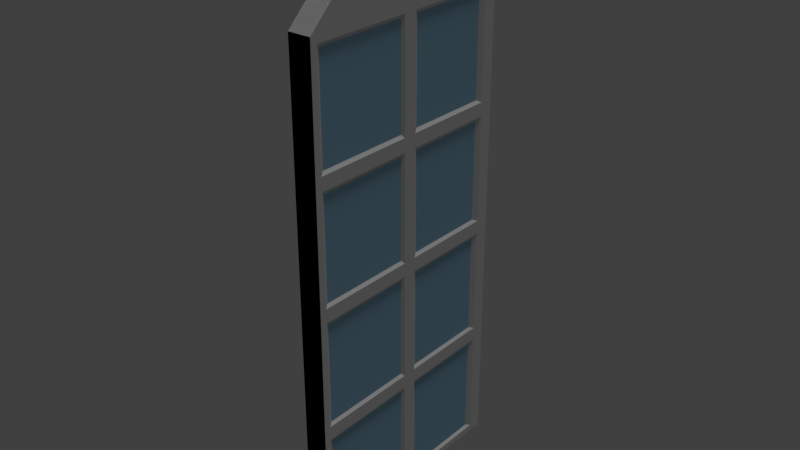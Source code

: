 # Source: MainDoorSX.blend  (saved by Blender 2.77.0; exported with 4.5.12 LTS)
import bpy
from mathutils import Matrix  # noqa: F401  (used for matrix-valued properties, if any)

bpy.ops.wm.read_factory_settings(use_empty=True)
scene = bpy.context.scene
scene.name = 'Scene'

# ---- collections
col_collection_1 = bpy.data.collections.new('Collection 1'); scene.collection.children.link(col_collection_1)

# ---- materials (node trees are filled in below, after node groups)
mat_base = bpy.data.materials.new('Base')
mat_base.alpha_threshold = 0.0
mat_base.use_transparent_shadow = False
mat_base.diffuse_color = (1.0, 0.5558, 0.2721, 1.0)
mat_base.roughness = 0.5
mat_base.specular_intensity = 0.0
mat_roof = bpy.data.materials.new('Roof')
mat_roof.alpha_threshold = 0.0
mat_roof.use_transparent_shadow = False
mat_roof.diffuse_color = (0.2, 0.214, 0.1552, 1.0)
mat_roof.roughness = 0.5
mat_roof.specular_intensity = 0.0
mat_glass = bpy.data.materials.new('Glass')
mat_glass.alpha_threshold = 0.0
mat_glass.use_transparent_shadow = False
mat_glass.diffuse_color = (0.3413, 0.6035, 0.8, 1.0)
mat_glass.roughness = 0.5
mat_glass.specular_intensity = 1.0
mat_window = bpy.data.materials.new('Window')
mat_window.alpha_threshold = 0.0
mat_window.use_transparent_shadow = False
mat_window.diffuse_color = (0.06956, 0.1282, 0.1181, 1.0)
mat_window.roughness = 0.5
mat_window.specular_intensity = 0.0
mat_wood = bpy.data.materials.new('Wood')
mat_wood.alpha_threshold = 0.0
mat_wood.use_transparent_shadow = False
mat_wood.roughness = 0.5

# ---- material node trees

# ---- world
world_world = bpy.data.worlds.new('World'); scene.world = world_world
world_world.color = (0.05088, 0.05088, 0.05088)
world_world.use_sun_shadow = False
world_world.sun_shadow_jitter_overblur = 0.0
world_world.cycles.sampling_method = 'MANUAL'

# ---- lights
light_sun = bpy.data.lights.new('Sun', 'SUN')
light_sun.transmission_factor = 0.0
light_sun.angle = 0.1993
light_sun.energy = 1.0
light_sun.shadow_buffer_clip_start = 0.5
light_sun.shadow_soft_size = 0.1
light_sun.shadow_cascade_max_distance = 1000.0

# ---- meshes
me_cube_000 = bpy.data.meshes.new('Cube.000')
me_cube_000.from_pydata([(-0.03321, -2.384e-07, 0.0), (0.03353, -2.384e-07, 0.0), (-0.03321, -2.384e-07, 1.419), (-0.03321, 0.09799, 1.512), (-0.03321, 0.1951, 1.567), (-0.03321, 0.2922, 1.6), (-0.03321, 0.3893, 1.622), (-0.03321, 0.4864, 1.636), (-0.03321, 0.5835, 1.644), (-0.03321, 0.6806, 1.647), (0.03353, -2.384e-07, 1.419), (0.03353, 0.09799, 1.512), (0.03353, 0.1951, 1.567), (0.03353, 0.2922, 1.6), (0.03353, 0.3893, 1.622), (0.03353, 0.4864, 1.636), (0.03353, 0.5835, 1.644), (0.03353, 0.6806, 1.647), (0.03353, -2.384e-07, 0.3548), (0.03353, -2.384e-07, 0.7095), (0.03353, -2.384e-07, 1.064), (0.03353, 0.6806, 0.0), (0.03353, 0.3403, 0.0), (0.03353, 0.6806, 1.419), (0.03353, 0.3403, 1.419), (0.03353, 0.6806, 1.064), (0.03353, 0.3403, 1.064), (0.03353, 0.6806, 0.7095), (0.03353, 0.3403, 0.7095), (0.03353, 0.6806, 0.3548), (0.03353, 0.3403, 0.3548), (0.03353, 0.3203, 0.3348), (0.03353, 0.3203, 0.02), (0.03353, 0.02, 0.02), (0.03353, 0.02, 0.3348), (0.03353, 0.3203, 1.399), (0.03353, 0.3203, 1.084), (0.03353, 0.02, 1.084), (0.03353, 0.02, 1.399), (0.03353, 0.3203, 1.044), (0.03353, 0.3203, 0.7295), (0.03353, 0.02, 0.7295), (0.03353, 0.02, 1.044), (0.03353, 0.3203, 0.6895), (0.03353, 0.3203, 0.3748), (0.03353, 0.02, 0.3748), (0.03353, 0.02, 0.6895), (0.03353, 0.6406, 1.399), (0.03353, 0.6406, 1.084), (0.03353, 0.3603, 1.084), (0.03353, 0.3603, 1.399), (0.03353, 0.6406, 1.044), (0.03353, 0.6406, 0.7295), (0.03353, 0.3603, 0.7295), (0.03353, 0.3603, 1.044), (0.03353, 0.6406, 0.6895), (0.03353, 0.6406, 0.3748), (0.03353, 0.3603, 0.3748), (0.03353, 0.3603, 0.6895), (0.03353, 0.6406, 0.3348), (0.03353, 0.6406, 0.02), (0.03353, 0.3603, 0.02), (0.03353, 0.3603, 0.3348), (0.02853, 0.3103, 0.3248), (0.02853, 0.3103, 0.03), (0.02853, 0.03, 0.03), (0.02853, 0.03, 0.3248), (0.02853, 0.3103, 1.389), (0.02853, 0.3103, 1.094), (0.02853, 0.03, 1.094), (0.02853, 0.03, 1.389), (0.02853, 0.3103, 1.034), (0.02853, 0.3103, 0.7395), (0.02853, 0.03, 0.7395), (0.02853, 0.03, 1.034), (0.02853, 0.3103, 0.6795), (0.02853, 0.3103, 0.3848), (0.02853, 0.03, 0.3848), (0.02853, 0.03, 0.6795), (0.02853, 0.6206, 1.389), (0.02853, 0.6206, 1.094), (0.02853, 0.3703, 1.094), (0.02853, 0.3703, 1.389), (0.02853, 0.6206, 1.034), (0.02853, 0.6206, 0.7395), (0.02853, 0.3703, 0.7395), (0.02853, 0.3703, 1.034), (0.02853, 0.6206, 0.6795), (0.02853, 0.6206, 0.3848), (0.02853, 0.3703, 0.3848), (0.02853, 0.3703, 0.6795), (0.02853, 0.6206, 0.3248), (0.02853, 0.6206, 0.03), (0.02853, 0.3703, 0.03), (0.02853, 0.3703, 0.3248), (-0.03321, -2.384e-07, 0.3548), (-0.03321, -2.384e-07, 0.7095), (-0.03321, -2.384e-07, 1.064), (-0.03321, 0.3403, 0.0), (-0.03321, 0.6806, 0.0), (-0.03321, 0.6806, 1.419), (-0.03321, 0.3403, 1.419), (-0.03321, 0.6806, 1.064), (-0.03321, 0.3403, 1.064), (-0.03321, 0.6806, 0.7095), (-0.03321, 0.3403, 0.7095), (-0.03321, 0.6806, 0.3548), (-0.03321, 0.3403, 0.3548), (-0.03321, 0.3203, 0.3348), (-0.03321, 0.3203, 0.02), (-0.03321, 0.02, 0.02), (-0.03321, 0.02, 0.3348), (-0.03321, 0.3203, 1.399), (-0.03321, 0.3203, 1.084), (-0.03321, 0.02, 1.084), (-0.03321, 0.02, 1.399), (-0.03321, 0.3203, 1.044), (-0.03321, 0.3203, 0.7295), (-0.03321, 0.02, 0.7295), (-0.03321, 0.02, 1.044), (-0.03321, 0.3203, 0.6895), (-0.03321, 0.3203, 0.3748), (-0.03321, 0.02, 0.3748), (-0.03321, 0.02, 0.6895), (-0.03321, 0.6406, 1.399), (-0.03321, 0.6406, 1.084), (-0.03321, 0.3603, 1.084), (-0.03321, 0.3603, 1.399), (-0.03321, 0.6406, 1.044), (-0.03321, 0.6406, 0.7295), (-0.03321, 0.3603, 0.7295), (-0.03321, 0.3603, 1.044), (-0.03321, 0.6406, 0.6895), (-0.03321, 0.6406, 0.3748), (-0.03321, 0.3603, 0.3748), (-0.03321, 0.3603, 0.6895), (-0.03321, 0.6406, 0.3348), (-0.03321, 0.6406, 0.02), (-0.03321, 0.3603, 0.02), (-0.03321, 0.3603, 0.3348), (-0.02821, 0.3103, 0.3248), (-0.02821, 0.3103, 0.03), (-0.02821, 0.03, 0.03), (-0.02821, 0.03, 0.3248), (-0.02821, 0.3103, 1.389), (-0.02821, 0.3103, 1.094), (-0.02821, 0.03, 1.094), (-0.02821, 0.03, 1.389), (-0.02821, 0.3103, 1.034), (-0.02821, 0.3103, 0.7395), (-0.02821, 0.03, 0.7395), (-0.02821, 0.03, 1.034), (-0.02821, 0.3103, 0.6795), (-0.02821, 0.3103, 0.3848), (-0.02821, 0.03, 0.3848), (-0.02821, 0.03, 0.6795), (-0.02821, 0.6206, 1.389), (-0.02821, 0.6206, 1.094), (-0.02821, 0.3703, 1.094), (-0.02821, 0.3703, 1.389), (-0.02821, 0.6206, 1.034), (-0.02821, 0.6206, 0.7395), (-0.02821, 0.3703, 0.7395), (-0.02821, 0.3703, 1.034), (-0.02821, 0.6206, 0.6795), (-0.02821, 0.6206, 0.3848), (-0.02821, 0.3703, 0.3848), (-0.02821, 0.3703, 0.6795), (-0.02821, 0.6206, 0.3248), (-0.02821, 0.6206, 0.03), (-0.02821, 0.3703, 0.03), (-0.02821, 0.3703, 0.3248), (0.0006463, -2.384e-07, 0.0), (0.0006463, -2.384e-07, 1.419), (0.0006463, 0.09799, 1.512), (0.0006463, 0.1951, 1.567), (0.0006463, 0.2922, 1.6), (0.0006463, 0.3893, 1.622), (0.0006463, 0.4864, 1.636), (0.0006463, 0.5835, 1.644), (0.0006463, 0.6806, 1.647), (0.0006463, -2.384e-07, 0.3548), (0.0006463, -2.384e-07, 0.7095), (0.0006463, -2.384e-07, 1.064), (0.0006463, 0.6806, 0.0), (0.0006463, 0.3403, 0.0), (0.0006463, 0.6806, 1.419), (0.0006463, 0.3403, 1.419), (0.0006463, 0.6806, 1.064), (0.0006463, 0.3403, 1.064), (0.0006463, 0.6806, 0.7095), (0.0006463, 0.3403, 0.7095), (0.0006463, 0.6806, 0.3548), (0.0006463, 0.3403, 0.3548), (0.0006463, 0.3203, 0.3348), (0.0006463, 0.3203, 0.02), (0.0006463, 0.02, 0.02), (0.0006463, 0.02, 0.3348), (0.0006463, 0.3203, 1.399), (0.0006463, 0.3203, 1.084), (0.0006463, 0.02, 1.084), (0.0006463, 0.02, 1.399), (0.0006463, 0.3203, 1.044), (0.0006463, 0.3203, 0.7295), (0.0006463, 0.02, 0.7295), (0.0006463, 0.02, 1.044), (0.0006463, 0.3203, 0.6895), (0.0006463, 0.3203, 0.3748), (0.0006463, 0.02, 0.3748), (0.0006463, 0.02, 0.6895), (0.0006463, 0.6406, 1.399), (0.0006463, 0.6406, 1.084), (0.0006463, 0.3603, 1.084), (0.0006463, 0.3603, 1.399), (0.0006463, 0.6406, 1.044), (0.0006463, 0.6406, 0.7295), (0.0006463, 0.3603, 0.7295), (0.0006463, 0.3603, 1.044), (0.0006463, 0.6406, 0.6895), (0.0006463, 0.6406, 0.3748), (0.0006463, 0.3603, 0.3748), (0.0006463, 0.3603, 0.6895), (0.0006463, 0.6406, 0.3348), (0.0006463, 0.6406, 0.02), (0.0006463, 0.3603, 0.02), (0.0006463, 0.3603, 0.3348), (0.0006463, 0.3103, 0.3248), (0.0006463, 0.3103, 0.03), (0.0006463, 0.03, 0.03), (0.0006463, 0.03, 0.3248), (0.0006463, 0.3103, 1.389), (0.0006463, 0.3103, 1.094), (0.0006463, 0.03, 1.094), (0.0006463, 0.03, 1.389), (0.0006463, 0.3103, 1.034), (0.0006463, 0.3103, 0.7395), (0.0006463, 0.03, 0.7395), (0.0006463, 0.03, 1.034), (0.0006463, 0.3103, 0.6795), (0.0006463, 0.3103, 0.3848), (0.0006463, 0.03, 0.3848), (0.0006463, 0.03, 0.6795), (0.0006463, 0.6206, 1.389), (0.0006463, 0.6206, 1.094), (0.0006463, 0.3703, 1.094), (0.0006463, 0.3703, 1.389), (0.0006463, 0.6206, 1.034), (0.0006463, 0.6206, 0.7395), (0.0006463, 0.3703, 0.7395), (0.0006463, 0.3703, 1.034), (0.0006463, 0.6206, 0.6795), (0.0006463, 0.6206, 0.3848), (0.0006463, 0.3703, 0.3848), (0.0006463, 0.3703, 0.6795), (0.0006463, 0.6206, 0.3248), (0.0006463, 0.6206, 0.03), (0.0006463, 0.3703, 0.03), (0.0006463, 0.3703, 0.3248)], [], [(0, 1, 18, 19, 20, 10, 2, 97, 96, 95), (2, 10, 11, 3), (3, 11, 12, 4), (4, 12, 13, 5), (5, 13, 14, 6), (6, 14, 15, 7), (7, 15, 16, 8), (186, 100, 9, 180, 17, 23), (63, 66, 65, 64), (10, 24, 23, 17, 16, 15, 14, 13, 12, 11), (140, 141, 142, 143), (67, 70, 69, 68), (71, 74, 73, 72), (75, 78, 77, 76), (79, 82, 81, 80), (83, 86, 85, 84), (87, 90, 89, 88), (91, 94, 93, 92), (30, 31, 32, 22), (22, 32, 33, 1), (1, 33, 34, 18), (18, 34, 31, 30), (24, 35, 36, 26), (26, 36, 37, 20), (20, 37, 38, 10), (10, 38, 35, 24), (26, 39, 40, 28), (28, 40, 41, 19), (19, 41, 42, 20), (20, 42, 39, 26), (28, 43, 44, 30), (30, 44, 45, 18), (18, 45, 46, 19), (19, 46, 43, 28), (23, 47, 48, 25), (25, 48, 49, 26), (26, 49, 50, 24), (24, 50, 47, 23), (25, 51, 52, 27), (27, 52, 53, 28), (28, 53, 54, 26), (26, 54, 51, 25), (27, 55, 56, 29), (29, 56, 57, 30), (30, 57, 58, 28), (28, 58, 55, 27), (29, 59, 60, 21), (21, 60, 61, 22), (22, 61, 62, 30), (30, 62, 59, 29), (31, 63, 64, 32), (32, 64, 65, 33), (33, 65, 66, 34), (34, 66, 63, 31), (35, 67, 68, 36), (36, 68, 69, 37), (37, 69, 70, 38), (38, 70, 67, 35), (39, 71, 72, 40), (40, 72, 73, 41), (41, 73, 74, 42), (42, 74, 71, 39), (43, 75, 76, 44), (44, 76, 77, 45), (45, 77, 78, 46), (46, 78, 75, 43), (47, 79, 80, 48), (48, 80, 81, 49), (49, 81, 82, 50), (50, 82, 79, 47), (51, 83, 84, 52), (52, 84, 85, 53), (53, 85, 86, 54), (54, 86, 83, 51), (55, 87, 88, 56), (56, 88, 89, 57), (57, 89, 90, 58), (58, 90, 87, 55), (59, 91, 92, 60), (60, 92, 93, 61), (61, 93, 94, 62), (62, 94, 91, 59), (144, 145, 146, 147), (148, 149, 150, 151), (152, 153, 154, 155), (156, 157, 158, 159), (160, 161, 162, 163), (164, 165, 166, 167), (168, 169, 170, 171), (107, 98, 109, 108), (98, 0, 110, 109), (0, 95, 111, 110), (95, 107, 108, 111), (101, 103, 113, 112), (103, 97, 114, 113), (97, 2, 115, 114), (2, 101, 112, 115), (103, 105, 117, 116), (105, 96, 118, 117), (96, 97, 119, 118), (97, 103, 116, 119), (105, 107, 121, 120), (107, 95, 122, 121), (95, 96, 123, 122), (96, 105, 120, 123), (100, 102, 125, 124), (102, 103, 126, 125), (103, 101, 127, 126), (101, 100, 124, 127), (102, 104, 129, 128), (104, 105, 130, 129), (105, 103, 131, 130), (103, 102, 128, 131), (104, 106, 133, 132), (106, 107, 134, 133), (107, 105, 135, 134), (105, 104, 132, 135), (106, 99, 137, 136), (99, 98, 138, 137), (98, 107, 139, 138), (107, 106, 136, 139), (108, 109, 141, 140), (109, 110, 142, 141), (110, 111, 143, 142), (111, 108, 140, 143), (112, 113, 145, 144), (113, 114, 146, 145), (114, 115, 147, 146), (115, 112, 144, 147), (116, 117, 149, 148), (117, 118, 150, 149), (118, 119, 151, 150), (119, 116, 148, 151), (120, 121, 153, 152), (121, 122, 154, 153), (122, 123, 155, 154), (123, 120, 152, 155), (124, 125, 157, 156), (125, 126, 158, 157), (126, 127, 159, 158), (127, 124, 156, 159), (128, 129, 161, 160), (129, 130, 162, 161), (130, 131, 163, 162), (131, 128, 160, 163), (132, 133, 165, 164), (133, 134, 166, 165), (134, 135, 167, 166), (135, 132, 164, 167), (136, 137, 169, 168), (137, 138, 170, 169), (138, 139, 171, 170), (139, 136, 168, 171), (102, 100, 186, 188), (101, 103, 189, 187), (160, 161, 247, 246), (133, 132, 218, 219), (104, 102, 188, 190), (163, 160, 246, 249), (132, 135, 221, 218), (103, 105, 191, 189), (161, 162, 248, 247), (134, 133, 219, 220), (162, 163, 249, 248), (135, 134, 220, 221), (106, 104, 190, 192), (160, 128, 214, 246), (132, 104, 190, 218), (105, 107, 193, 191), (129, 161, 247, 215), (106, 133, 219, 192), (130, 162, 248, 216), (107, 134, 220, 193), (99, 106, 192, 184), (131, 163, 249, 217), (105, 135, 221, 191), (107, 98, 185, 193), (109, 108, 194, 195), (108, 111, 197, 194), (110, 109, 195, 196), (111, 110, 196, 197), (108, 107, 193, 194), (98, 109, 195, 185), (0, 110, 196, 172), (95, 111, 197, 181), (113, 112, 198, 199), (112, 115, 201, 198), (114, 113, 199, 200), (115, 114, 200, 201), (112, 101, 187, 198), (103, 113, 199, 189), (97, 114, 200, 183), (2, 115, 201, 173), (164, 165, 251, 250), (137, 136, 222, 223), (117, 116, 202, 203), (167, 164, 250, 253), (136, 139, 225, 222), (116, 119, 205, 202), (165, 166, 252, 251), (138, 137, 223, 224), (118, 117, 203, 204), (166, 167, 253, 252), (139, 138, 224, 225), (119, 118, 204, 205), (164, 132, 218, 250), (136, 106, 192, 222), (116, 103, 189, 202), (133, 165, 251, 219), (99, 137, 223, 184), (105, 117, 203, 191), (134, 166, 252, 220), (98, 138, 224, 185), (96, 118, 204, 182), (135, 167, 253, 221), (107, 139, 225, 193), (97, 119, 205, 183), (140, 141, 227, 226), (121, 120, 206, 207), (143, 140, 226, 229), (120, 123, 209, 206), (141, 142, 228, 227), (122, 121, 207, 208), (142, 143, 229, 228), (123, 122, 208, 209), (140, 108, 194, 226), (120, 105, 191, 206), (109, 141, 227, 195), (107, 121, 207, 193), (110, 142, 228, 196), (95, 122, 208, 181), (111, 143, 229, 197), (96, 123, 209, 182), (144, 145, 231, 230), (147, 144, 230, 233), (145, 146, 232, 231), (146, 147, 233, 232), (144, 112, 198, 230), (113, 145, 231, 199), (114, 146, 232, 200), (115, 147, 233, 201), (168, 169, 255, 254), (148, 149, 235, 234), (2, 97, 183, 173), (171, 168, 254, 257), (151, 148, 234, 237), (3, 2, 173, 174), (169, 170, 256, 255), (149, 150, 236, 235), (4, 3, 174, 175), (170, 171, 257, 256), (150, 151, 237, 236), (5, 4, 175, 176), (168, 136, 222, 254), (148, 116, 202, 234), (6, 5, 176, 177), (137, 169, 255, 223), (117, 149, 235, 203), (7, 6, 177, 178), (138, 170, 256, 224), (118, 150, 236, 204), (8, 7, 178, 179), (139, 171, 257, 225), (119, 151, 237, 205), (9, 8, 179, 180), (152, 153, 239, 238), (125, 124, 210, 211), (155, 152, 238, 241), (124, 127, 213, 210), (153, 154, 240, 239), (126, 125, 211, 212), (154, 155, 241, 240), (127, 126, 212, 213), (152, 120, 206, 238), (124, 100, 186, 210), (121, 153, 239, 207), (102, 125, 211, 188), (122, 154, 240, 208), (103, 126, 212, 189), (123, 155, 241, 209), (101, 127, 213, 187), (95, 0, 172, 181), (156, 157, 243, 242), (129, 128, 214, 215), (96, 95, 181, 182), (159, 156, 242, 245), (128, 131, 217, 214), (97, 96, 182, 183), (157, 158, 244, 243), (130, 129, 215, 216), (0, 98, 185, 172), (158, 159, 245, 244), (131, 130, 216, 217), (98, 99, 184, 185), (156, 124, 210, 242), (128, 102, 188, 214), (125, 157, 243, 211), (104, 129, 215, 190), (126, 158, 244, 212), (105, 130, 216, 191), (127, 159, 245, 213), (103, 131, 217, 189), (100, 101, 187, 186), (103, 97, 183, 189), (102, 103, 189, 188), (105, 96, 182, 191), (104, 105, 191, 190), (101, 2, 173, 187), (95, 107, 193, 181), (106, 107, 193, 192), (1, 18, 181, 172), (80, 79, 242, 243), (51, 52, 215, 214), (18, 19, 182, 181), (79, 82, 245, 242), (54, 51, 214, 217), (19, 20, 183, 182), (81, 80, 243, 244), (52, 53, 216, 215), (82, 81, 244, 245), (53, 54, 217, 216), (47, 79, 242, 210), (25, 51, 214, 188), (21, 22, 185, 184), (80, 48, 211, 243), (52, 27, 190, 215), (81, 49, 212, 244), (53, 28, 191, 216), (82, 50, 213, 245), (54, 26, 189, 217), (24, 23, 186, 187), (20, 26, 189, 183), (26, 25, 188, 189), (19, 28, 191, 182), (28, 27, 190, 191), (30, 18, 181, 193), (30, 29, 192, 193), (23, 25, 188, 186), (26, 24, 187, 189), (84, 83, 246, 247), (55, 56, 219, 218), (25, 27, 190, 188), (83, 86, 249, 246), (58, 55, 218, 221), (28, 26, 189, 191), (85, 84, 247, 248), (56, 57, 220, 219), (86, 85, 248, 249), (57, 58, 221, 220), (27, 29, 192, 190), (51, 83, 246, 214), (27, 55, 218, 190), (30, 28, 191, 193), (84, 52, 215, 247), (56, 29, 192, 219), (85, 53, 216, 248), (57, 30, 193, 220), (29, 21, 184, 192), (86, 54, 217, 249), (58, 28, 191, 221), (22, 30, 193, 185), (31, 32, 195, 194), (34, 31, 194, 197), (32, 33, 196, 195), (33, 34, 197, 196), (30, 31, 194, 193), (32, 22, 185, 195), (33, 1, 172, 196), (34, 18, 181, 197), (35, 36, 199, 198), (38, 35, 198, 201), (36, 37, 200, 199), (37, 38, 201, 200), (24, 35, 198, 187), (36, 26, 189, 199), (37, 20, 183, 200), (38, 10, 173, 201), (88, 87, 250, 251), (59, 60, 223, 222), (39, 40, 203, 202), (87, 90, 253, 250), (62, 59, 222, 225), (42, 39, 202, 205), (89, 88, 251, 252), (60, 61, 224, 223), (40, 41, 204, 203), (90, 89, 252, 253), (61, 62, 225, 224), (41, 42, 205, 204), (55, 87, 250, 218), (29, 59, 222, 192), (26, 39, 202, 189), (88, 56, 219, 251), (60, 21, 184, 223), (40, 28, 191, 203), (89, 57, 220, 252), (61, 22, 185, 224), (41, 19, 182, 204), (90, 58, 221, 253), (62, 30, 193, 225), (42, 20, 183, 205), (64, 63, 226, 227), (43, 44, 207, 206), (63, 66, 229, 226), (46, 43, 206, 209), (65, 64, 227, 228), (44, 45, 208, 207), (66, 65, 228, 229), (45, 46, 209, 208), (31, 63, 226, 194), (28, 43, 206, 191), (64, 32, 195, 227), (44, 30, 193, 207), (65, 33, 196, 228), (45, 18, 181, 208), (66, 34, 197, 229), (46, 19, 182, 209), (68, 67, 230, 231), (67, 70, 233, 230), (69, 68, 231, 232), (20, 10, 173, 183), (70, 69, 232, 233), (10, 11, 174, 173), (35, 67, 230, 198), (11, 12, 175, 174), (68, 36, 199, 231), (12, 13, 176, 175), (69, 37, 200, 232), (13, 14, 177, 176), (70, 38, 201, 233), (14, 15, 178, 177), (92, 91, 254, 255), (72, 71, 234, 235), (15, 16, 179, 178), (91, 94, 257, 254), (71, 74, 237, 234), (16, 17, 180, 179), (93, 92, 255, 256), (73, 72, 235, 236), (94, 93, 256, 257), (74, 73, 236, 237), (59, 91, 254, 222), (39, 71, 234, 202), (92, 60, 223, 255), (72, 40, 203, 235), (93, 61, 224, 256), (73, 41, 204, 236), (94, 62, 225, 257), (74, 42, 205, 237), (76, 75, 238, 239), (47, 48, 211, 210), (75, 78, 241, 238), (50, 47, 210, 213), (77, 76, 239, 240), (48, 49, 212, 211), (78, 77, 240, 241), (49, 50, 213, 212), (43, 75, 238, 206), (23, 47, 210, 186), (76, 44, 207, 239), (48, 25, 188, 211), (77, 45, 208, 240), (49, 26, 189, 212), (78, 46, 209, 241), (50, 24, 187, 213), (22, 1, 172, 185), (10, 24, 187, 173), (101, 2, 3, 4, 5, 6, 7, 8, 9, 100)])
me_cube_000.polygons.foreach_set('material_index', [4, 4, 4, 4, 4, 4, 4, 4, 2, 4, 2, 2, 2, 2, 2, 2, 2, 2, 4, 4, 4, 4, 4, 4, 4, 4, 4, 4, 4, 4, 4, 4, 4, 4, 4, 4, 4, 4, 4, 4, 4, 4, 4, 4, 4, 4, 4, 4, 4, 4, 4, 4, 4, 4, 4, 4, 4, 4, 4, 4, 4, 4, 4, 4, 4, 4, 4, 4, 4, 4, 4, 4, 4, 4, 4, 4, 4, 4, 4, 4, 4, 4, 2, 2, 2, 2, 2, 2, 2, 4, 4, 4, 4, 4, 4, 4, 4, 4, 4, 4, 4, 4, 4, 4, 4, 4, 4, 4, 4, 4, 4, 4, 4, 4, 4, 4, 4, 4, 4, 4, 4, 4, 4, 4, 4, 4, 4, 4, 4, 4, 4, 4, 4, 4, 4, 4, 4, 4, 4, 4, 4, 4, 4, 4, 4, 4, 4, 4, 4, 4, 4, 4, 4, 4, 4, 2, 4, 4, 2, 4, 4, 2, 4, 2, 4, 4, 4, 4, 4, 4, 4, 4, 4, 4, 4, 4, 4, 4, 4, 4, 4, 4, 4, 4, 4, 4, 4, 4, 4, 4, 4, 4, 4, 2, 4, 4, 2, 4, 4, 2, 4, 4, 2, 4, 4, 4, 4, 4, 4, 4, 4, 4, 4, 4, 4, 4, 4, 2, 4, 2, 4, 2, 4, 2, 4, 4, 4, 4, 4, 4, 4, 4, 4, 2, 2, 2, 2, 4, 4, 4, 4, 2, 2, 4, 2, 2, 4, 2, 2, 4, 2, 2, 4, 4, 4, 4, 4, 4, 4, 4, 4, 4, 4, 4, 4, 2, 4, 2, 4, 2, 4, 2, 4, 4, 4, 4, 4, 4, 4, 4, 4, 4, 2, 4, 4, 2, 4, 4, 2, 4, 4, 2, 4, 4, 4, 4, 4, 4, 4, 4, 4, 4, 4, 4, 4, 4, 4, 4, 4, 4, 4, 2, 4, 4, 2, 4, 4, 2, 4, 2, 4, 4, 4, 4, 4, 4, 4, 4, 4, 4, 4, 4, 4, 4, 4, 4, 4, 4, 4, 2, 4, 4, 2, 4, 4, 2, 4, 2, 4, 4, 4, 4, 4, 4, 4, 4, 4, 4, 4, 4, 4, 4, 4, 4, 4, 4, 4, 4, 4, 4, 4, 4, 4, 4, 4, 4, 4, 2, 4, 4, 2, 4, 4, 2, 4, 4, 2, 4, 4, 4, 4, 4, 4, 4, 4, 4, 4, 4, 4, 4, 4, 2, 4, 2, 4, 2, 4, 2, 4, 4, 4, 4, 4, 4, 4, 4, 4, 2, 2, 2, 4, 2, 4, 4, 4, 4, 4, 4, 4, 4, 4, 2, 2, 4, 2, 2, 4, 2, 2, 2, 2, 4, 4, 4, 4, 4, 4, 4, 4, 2, 4, 2, 4, 2, 4, 2, 4, 4, 4, 4, 4, 4, 4, 4, 4, 4, 4, 4])
me_cube_000.materials.append(mat_base)
me_cube_000.materials.append(mat_roof)
me_cube_000.materials.append(mat_glass)
me_cube_000.materials.append(mat_window)
me_cube_000.materials.append(mat_wood)
me_cube_000.use_remesh_preserve_volume = False
me_cube_000.use_remesh_preserve_attributes = False
me_cube_000.use_mirror_vertex_groups = False
me_cube_000.update()

# ---- objects
ob_door = bpy.data.objects.new('Door', me_cube_000)
ob_sun = bpy.data.objects.new('Sun', light_sun)

# ---- transforms, parenting, visibility, modifiers, constraints
ob_door.location = (-0.464, 1.748, -0.1725)
ob_door.lineart.crease_threshold = 0.0
ob_sun.location = (6.181, 0.36, 22.31)
ob_sun.rotation_euler = (-0.1058, 0.0889, -0.05753)
ob_sun.lineart.crease_threshold = 0.0

# ---- collection membership
col_collection_1.objects.link(ob_door)
col_collection_1.objects.link(ob_sun)

# ---- scene / render settings (as saved in the file)
scene.frame_start = 1; scene.frame_end = 250; scene.frame_set(4)
scene.render.engine = 'BLENDER_EEVEE_NEXT'
scene.render.resolution_percentage = 50
scene.render.dither_intensity = 0.0
scene.cycles.use_denoising = False
scene.cycles.samples = 128
scene.cycles.sampling_pattern = 'TABULATED_SOBOL'
scene.cycles.light_sampling_threshold = 0.0
scene.cycles.use_adaptive_sampling = False
scene.cycles.use_light_tree = False
scene.cycles.blur_glossy = 0.0
scene.cycles.sample_clamp_indirect = 0.0
scene.view_settings.view_transform = 'Standard'
bpy.context.view_layer.update()

# ---- added for rendering (the .blend has no active camera): camera
cam_auto = bpy.data.cameras.new('AutoCamera')
cam_auto.lens = 50.0
cam_auto.sensor_width = 36.0
cam_auto.clip_end = 1000.0
ob_auto_camera = bpy.data.objects.new('AutoCamera', cam_auto)
scene.collection.objects.link(ob_auto_camera)
ob_auto_camera.location = (1.18624, 0.108124, 1.97108)
ob_auto_camera.rotation_euler = (1.09748, -7.21219e-08, 0.694738)
scene.camera = ob_auto_camera
bpy.context.view_layer.update()
